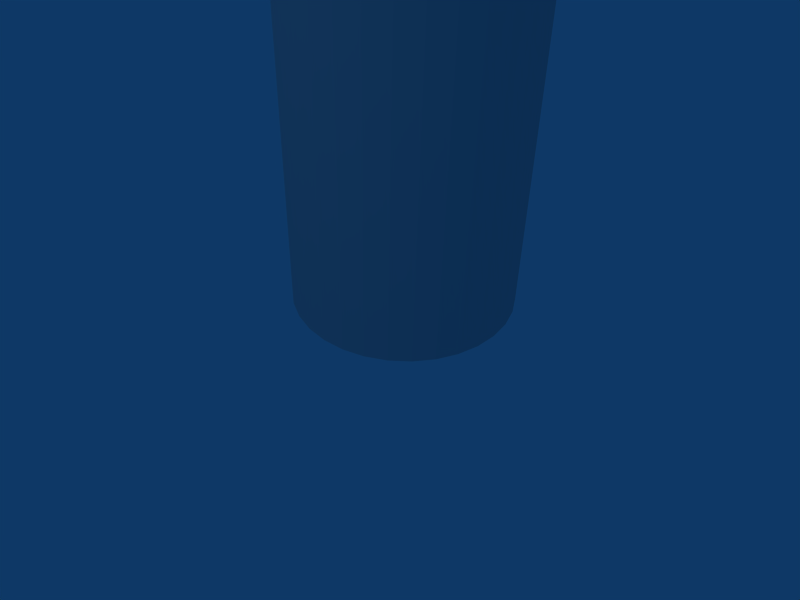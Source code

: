 # Source: weight-paint_test.blend  (saved by Blender 2.34.0; exported with 4.5.12 LTS)
import bpy
from mathutils import Matrix  # noqa: F401  (used for matrix-valued properties, if any)

bpy.ops.wm.read_factory_settings(use_empty=True)
scene = bpy.context.scene
scene.name = 'Scene'

# ---- collections
col_collection_1 = bpy.data.collections.new('Collection 1'); scene.collection.children.link(col_collection_1)

# ---- world
world_world = bpy.data.worlds.new('World'); scene.world = world_world
world_world.color = (0.05656, 0.2208, 0.4)
world_world.use_sun_shadow = False
world_world.sun_shadow_jitter_overblur = 0.0
world_world.cycles.sampling_method = 'MANUAL'
world_world.cycles.sample_map_resolution = 256

# ---- cameras
cam_camera = bpy.data.cameras.new('Camera')
cam_camera.passepartout_alpha = 0.2
cam_camera.clip_end = 100.0
cam_camera.lens = 35.0
cam_camera.ortho_scale = 7.314
cam_camera.show_passepartout = False
cam_camera.show_safe_areas = True
cam_camera.dof.focus_distance = 0.0
cam_camera.dof.aperture_fstop = 128.0

# ---- lights
light_spot = bpy.data.lights.new('Spot', 'POINT')
light_spot.transmission_factor = 0.0
light_spot.cutoff_distance = 30.0
light_spot.energy = 100.0
light_spot.shadow_buffer_clip_start = 8.0
light_spot.shadow_soft_size = 1.0
light_spot.shadow_maximum_resolution = 0.006
light_spot.use_absolute_resolution = True
light_spot.cycles.use_multiple_importance_sampling = False

# ---- meshes
me_cylinder = bpy.data.meshes.new('Cylinder')
me_cylinder.from_pydata([(1.0, 0.0, -1.0), (1.176, -1.192e-07, -0.7857), (1.307, -1.192e-07, -0.5412), (1.387, -1.192e-07, -0.2759), (1.414, -1.192e-07, -1.48e-07), (1.387, -1.192e-07, 0.2759), (1.307, -1.192e-07, 0.5412), (1.176, -1.192e-07, 0.7857), (1.0, -2.384e-07, 1.0), (0.7857, -2.384e-07, 1.176), (0.5412, -2.384e-07, 1.307), (0.2759, -2.384e-07, 1.387), (-4.608e-07, -2.384e-07, 1.414), (-0.2759, -2.384e-07, 1.387), (-0.5412, -2.384e-07, 1.307), (-0.7857, -2.384e-07, 1.176), (-1.0, -2.384e-07, 1.0), (-1.176, -1.192e-07, 0.7857), (-1.307, -1.192e-07, 0.5412), (-1.387, -1.192e-07, 0.2759), (-1.414, -1.192e-07, -1.407e-06), (-1.387, -1.192e-07, -0.2759), (-1.307, -1.192e-07, -0.5412), (-1.176, -1.192e-07, -0.7857), (-1.0, 0.0, -1.0), (-0.7857, 0.0, -1.176), (-0.5412, 0.0, -1.307), (-0.2759, 0.0, -1.387), (2.27e-06, 0.0, -1.414), (0.2759, 0.0, -1.387), (0.5412, 0.0, -1.307), (0.7857, 0.0, -1.176), (1.0, 1.0, -1.0), (1.176, 1.0, -0.7857), (1.307, 1.0, -0.5412), (1.387, 1.0, -0.2759), (1.414, 1.0, 3.292e-06), (1.387, 1.0, 0.2759), (1.307, 1.0, 0.5412), (1.176, 1.0, 0.7857), (1.0, 1.0, 1.0), (0.7857, 1.0, 1.176), (0.5412, 1.0, 1.307), (0.2759, 1.0, 1.387), (1.315e-06, 1.0, 1.414), (-0.2759, 1.0, 1.387), (-0.5412, 1.0, 1.307), (-0.7857, 1.0, 1.176), (-1.0, 1.0, 1.0), (-1.176, 1.0, 0.7857), (-1.307, 1.0, 0.5412), (-1.387, 1.0, 0.2759), (-1.414, 1.0, 5.922e-06), (-1.387, 1.0, -0.2759), (-1.307, 1.0, -0.5412), (-1.176, 1.0, -0.7857), (-1.0, 1.0, -1.0), (-0.7857, 1.0, -1.176), (-0.5412, 1.0, -1.307), (-0.2759, 1.0, -1.387), (-1.03e-05, 1.0, -1.414), (0.2759, 1.0, -1.387), (0.5412, 1.0, -1.307), (0.7857, 1.0, -1.176), (1.794e-16, -1.192e-07, -4.127e-08), (0.7857, 2.0, -1.176), (0.5412, 2.0, -1.307), (0.2759, 2.0, -1.387), (-1.03e-05, 2.0, -1.414), (-0.2759, 2.0, -1.387), (-0.5412, 2.0, -1.307), (-0.7857, 2.0, -1.176), (-1.0, 2.0, -1.0), (-1.176, 2.0, -0.7857), (-1.307, 2.0, -0.5412), (-1.387, 2.0, -0.2759), (-1.414, 2.0, 5.979e-06), (-1.387, 2.0, 0.2759), (-1.307, 2.0, 0.5412), (-1.176, 2.0, 0.7857), (-1.0, 2.0, 1.0), (-0.7857, 2.0, 1.176), (-0.5412, 2.0, 1.307), (-0.2759, 2.0, 1.387), (1.315e-06, 2.0, 1.414), (0.2759, 2.0, 1.387), (0.5412, 2.0, 1.307), (0.7857, 2.0, 1.176), (1.0, 2.0, 1.0), (1.176, 2.0, 0.7857), (1.307, 2.0, 0.5412), (1.387, 2.0, 0.2759), (1.414, 2.0, 3.349e-06), (1.387, 2.0, -0.2759), (1.307, 2.0, -0.5412), (1.176, 2.0, -0.7857), (1.0, 2.0, -1.0), (1.0, 3.0, -1.0), (1.176, 3.0, -0.7857), (1.307, 3.0, -0.5412), (1.387, 3.0, -0.2759), (1.414, 3.0, 3.425e-06), (1.387, 3.0, 0.2759), (1.307, 3.0, 0.5412), (1.176, 3.0, 0.7857), (1.0, 3.0, 1.0), (0.7857, 3.0, 1.176), (0.5412, 3.0, 1.307), (0.2759, 3.0, 1.387), (1.315e-06, 3.0, 1.414), (-0.2759, 3.0, 1.387), (-0.5412, 3.0, 1.307), (-0.7857, 3.0, 1.176), (-1.0, 3.0, 1.0), (-1.176, 3.0, 0.7857), (-1.307, 3.0, 0.5412), (-1.387, 3.0, 0.2759), (-1.414, 3.0, 6.055e-06), (-1.387, 3.0, -0.2759), (-1.307, 3.0, -0.5412), (-1.176, 3.0, -0.7857), (-1.0, 3.0, -1.0), (-0.7857, 3.0, -1.176), (-0.5412, 3.0, -1.307), (-0.2759, 3.0, -1.387), (-1.03e-05, 3.0, -1.414), (0.2759, 3.0, -1.387), (0.5412, 3.0, -1.307), (0.7857, 3.0, -1.176), (0.7857, 4.0, -1.176), (0.5412, 4.0, -1.307), (0.2759, 4.0, -1.387), (-1.03e-05, 4.0, -1.414), (-0.2759, 4.0, -1.387), (-0.5412, 4.0, -1.307), (-0.7857, 4.0, -1.176), (-1.0, 4.0, -1.0), (-1.176, 4.0, -0.7857), (-1.307, 4.0, -0.5412), (-1.387, 4.0, -0.2759), (-1.414, 4.0, 6.13e-06), (-1.387, 4.0, 0.2759), (-1.307, 4.0, 0.5412), (-1.176, 4.0, 0.7857), (-1.0, 4.0, 1.0), (-0.7857, 4.0, 1.176), (-0.5412, 4.0, 1.307), (-0.2759, 4.0, 1.387), (1.315e-06, 4.0, 1.414), (0.2759, 4.0, 1.387), (0.5412, 4.0, 1.307), (0.7857, 4.0, 1.176), (1.0, 4.0, 1.0), (1.176, 4.0, 0.7857), (1.307, 4.0, 0.5412), (1.387, 4.0, 0.2759), (1.414, 4.0, 3.5e-06), (1.387, 4.0, -0.2759), (1.307, 4.0, -0.5412), (1.176, 4.0, -0.7857), (1.0, 4.0, -1.0), (1.0, 5.0, -1.0), (1.176, 5.0, -0.7857), (1.307, 5.0, -0.5412), (1.387, 5.0, -0.2759), (1.414, 5.0, 3.576e-06), (1.387, 5.0, 0.2759), (1.307, 5.0, 0.5412), (1.176, 5.0, 0.7857), (1.0, 5.0, 1.0), (0.7857, 5.0, 1.176), (0.5412, 5.0, 1.307), (0.2759, 5.0, 1.387), (1.315e-06, 5.0, 1.414), (-0.2759, 5.0, 1.387), (-0.5412, 5.0, 1.307), (-0.7857, 5.0, 1.176), (-1.0, 5.0, 1.0), (-1.176, 5.0, 0.7857), (-1.307, 5.0, 0.5412), (-1.387, 5.0, 0.2759), (-1.414, 5.0, 6.206e-06), (-1.387, 5.0, -0.2759), (-1.307, 5.0, -0.5412), (-1.176, 5.0, -0.7857), (-1.0, 5.0, -1.0), (-0.7857, 5.0, -1.176), (-0.5412, 5.0, -1.307), (-0.2759, 5.0, -1.387), (-1.03e-05, 5.0, -1.414), (0.2759, 5.0, -1.387), (0.5412, 5.0, -1.307), (0.7857, 5.0, -1.176), (-1.794e-16, 6.0, 4.763e-07), (0.7857, 6.0, -1.176), (0.5412, 6.0, -1.307), (0.2759, 6.0, -1.387), (-1.03e-05, 6.0, -1.414), (-0.2759, 6.0, -1.387), (-0.5412, 6.0, -1.307), (-0.7857, 6.0, -1.176), (-1.0, 6.0, -1.0), (-1.176, 6.0, -0.7857), (-1.307, 6.0, -0.5412), (-1.387, 6.0, -0.2759), (-1.414, 6.0, 6.281e-06), (-1.387, 6.0, 0.2759), (-1.307, 6.0, 0.5412), (-1.176, 6.0, 0.7857), (-1.0, 6.0, 1.0), (-0.7857, 6.0, 1.176), (-0.5412, 6.0, 1.307), (-0.2759, 6.0, 1.387), (1.315e-06, 6.0, 1.414), (0.2759, 6.0, 1.387), (0.5412, 6.0, 1.307), (0.7857, 6.0, 1.176), (1.0, 6.0, 1.0), (1.176, 6.0, 0.7857), (1.307, 6.0, 0.5412), (1.387, 6.0, 0.2759), (1.414, 6.0, 3.651e-06), (1.387, 6.0, -0.2759), (1.307, 6.0, -0.5412), (1.176, 6.0, -0.7857), (1.0, 6.0, -1.0)], [], [(64, 0, 1), (64, 1, 2), (64, 2, 3), (64, 3, 4), (64, 4, 5), (64, 5, 6), (64, 6, 7), (64, 7, 8), (64, 8, 9), (64, 9, 10), (64, 10, 11), (64, 11, 12), (64, 12, 13), (64, 13, 14), (64, 14, 15), (64, 15, 16), (64, 16, 17), (64, 17, 18), (64, 18, 19), (64, 19, 20), (64, 20, 21), (64, 21, 22), (64, 22, 23), (64, 23, 24), (64, 24, 25), (64, 25, 26), (64, 26, 27), (64, 27, 28), (64, 28, 29), (64, 29, 30), (64, 30, 31), (31, 0, 64), (0, 32, 33, 1), (1, 33, 34, 2), (2, 34, 35, 3), (3, 35, 36, 4), (4, 36, 37, 5), (5, 37, 38, 6), (6, 38, 39, 7), (7, 39, 40, 8), (8, 40, 41, 9), (9, 41, 42, 10), (10, 42, 43, 11), (11, 43, 44, 12), (12, 44, 45, 13), (13, 45, 46, 14), (14, 46, 47, 15), (15, 47, 48, 16), (16, 48, 49, 17), (17, 49, 50, 18), (18, 50, 51, 19), (19, 51, 52, 20), (20, 52, 53, 21), (21, 53, 54, 22), (22, 54, 55, 23), (23, 55, 56, 24), (24, 56, 57, 25), (25, 57, 58, 26), (26, 58, 59, 27), (27, 59, 60, 28), (28, 60, 61, 29), (29, 61, 62, 30), (30, 62, 63, 31), (32, 0, 31, 63), (32, 63, 65, 96), (63, 62, 66, 65), (62, 61, 67, 66), (61, 60, 68, 67), (60, 59, 69, 68), (59, 58, 70, 69), (58, 57, 71, 70), (57, 56, 72, 71), (56, 55, 73, 72), (55, 54, 74, 73), (54, 53, 75, 74), (53, 52, 76, 75), (52, 51, 77, 76), (51, 50, 78, 77), (50, 49, 79, 78), (49, 48, 80, 79), (48, 47, 81, 80), (47, 46, 82, 81), (46, 45, 83, 82), (45, 44, 84, 83), (44, 43, 85, 84), (43, 42, 86, 85), (42, 41, 87, 86), (41, 40, 88, 87), (40, 39, 89, 88), (39, 38, 90, 89), (38, 37, 91, 90), (37, 36, 92, 91), (36, 35, 93, 92), (35, 34, 94, 93), (34, 33, 95, 94), (33, 32, 96, 95), (95, 96, 97, 98), (94, 95, 98, 99), (93, 94, 99, 100), (92, 93, 100, 101), (91, 92, 101, 102), (90, 91, 102, 103), (89, 90, 103, 104), (88, 89, 104, 105), (87, 88, 105, 106), (86, 87, 106, 107), (85, 86, 107, 108), (84, 85, 108, 109), (83, 84, 109, 110), (82, 83, 110, 111), (81, 82, 111, 112), (80, 81, 112, 113), (79, 80, 113, 114), (78, 79, 114, 115), (77, 78, 115, 116), (76, 77, 116, 117), (75, 76, 117, 118), (74, 75, 118, 119), (73, 74, 119, 120), (72, 73, 120, 121), (71, 72, 121, 122), (70, 71, 122, 123), (69, 70, 123, 124), (68, 69, 124, 125), (67, 68, 125, 126), (66, 67, 126, 127), (65, 66, 127, 128), (96, 65, 128, 97), (97, 128, 129, 160), (128, 127, 130, 129), (127, 126, 131, 130), (126, 125, 132, 131), (125, 124, 133, 132), (124, 123, 134, 133), (123, 122, 135, 134), (122, 121, 136, 135), (121, 120, 137, 136), (120, 119, 138, 137), (119, 118, 139, 138), (118, 117, 140, 139), (117, 116, 141, 140), (116, 115, 142, 141), (115, 114, 143, 142), (114, 113, 144, 143), (113, 112, 145, 144), (112, 111, 146, 145), (111, 110, 147, 146), (110, 109, 148, 147), (109, 108, 149, 148), (108, 107, 150, 149), (107, 106, 151, 150), (106, 105, 152, 151), (105, 104, 153, 152), (104, 103, 154, 153), (103, 102, 155, 154), (102, 101, 156, 155), (101, 100, 157, 156), (100, 99, 158, 157), (99, 98, 159, 158), (98, 97, 160, 159), (159, 160, 161, 162), (158, 159, 162, 163), (157, 158, 163, 164), (156, 157, 164, 165), (155, 156, 165, 166), (154, 155, 166, 167), (153, 154, 167, 168), (152, 153, 168, 169), (151, 152, 169, 170), (150, 151, 170, 171), (149, 150, 171, 172), (148, 149, 172, 173), (147, 148, 173, 174), (146, 147, 174, 175), (145, 146, 175, 176), (144, 145, 176, 177), (143, 144, 177, 178), (142, 143, 178, 179), (141, 142, 179, 180), (140, 141, 180, 181), (139, 140, 181, 182), (138, 139, 182, 183), (137, 138, 183, 184), (136, 137, 184, 185), (135, 136, 185, 186), (134, 135, 186, 187), (133, 134, 187, 188), (132, 133, 188, 189), (131, 132, 189, 190), (130, 131, 190, 191), (129, 130, 191, 192), (160, 129, 192, 161), (161, 192, 194, 225), (192, 191, 195, 194), (191, 190, 196, 195), (190, 189, 197, 196), (189, 188, 198, 197), (188, 187, 199, 198), (187, 186, 200, 199), (186, 185, 201, 200), (185, 184, 202, 201), (184, 183, 203, 202), (183, 182, 204, 203), (182, 181, 205, 204), (181, 180, 206, 205), (180, 179, 207, 206), (179, 178, 208, 207), (178, 177, 209, 208), (177, 176, 210, 209), (176, 175, 211, 210), (175, 174, 212, 211), (174, 173, 213, 212), (173, 172, 214, 213), (172, 171, 215, 214), (171, 170, 216, 215), (170, 169, 217, 216), (169, 168, 218, 217), (168, 167, 219, 218), (167, 166, 220, 219), (166, 165, 221, 220), (165, 164, 222, 221), (164, 163, 223, 222), (163, 162, 224, 223), (162, 161, 225, 224), (193, 224, 225), (193, 223, 224), (193, 222, 223), (193, 221, 222), (193, 220, 221), (193, 219, 220), (193, 218, 219), (193, 217, 218), (193, 216, 217), (193, 215, 216), (193, 214, 215), (193, 213, 214), (193, 212, 213), (193, 211, 212), (193, 210, 211), (193, 209, 210), (193, 208, 209), (193, 207, 208), (193, 206, 207), (193, 205, 206), (193, 204, 205), (193, 203, 204), (193, 202, 203), (193, 201, 202), (193, 200, 201), (193, 199, 200), (193, 198, 199), (193, 197, 198), (193, 196, 197), (193, 195, 196), (193, 194, 195), (193, 225, 194)])
me_cylinder.use_remesh_preserve_volume = False
me_cylinder.use_remesh_preserve_attributes = False
me_cylinder.use_mirror_vertex_groups = False
me_cylinder.update()
arm_armature_001 = bpy.data.armatures.new('Armature.001')  # bones are not reproduced

# ---- objects
ob_armature = bpy.data.objects.new('Armature', arm_armature_001)
ob_lamp = bpy.data.objects.new('Lamp', light_spot)
ob_camera = bpy.data.objects.new('Camera', cam_camera)
ob_cylinder = bpy.data.objects.new('Cylinder', me_cylinder)

# ---- transforms, parenting, visibility, modifiers, constraints
ob_armature.location = (0.0, 0.0, 0.0)
ob_armature.rotation_euler = (1.571, -0.0, -0.0)
ob_armature.lock_rotations_4d = False
ob_armature.empty_display_type = 'ARROWS'
ob_armature.color = (0.0, 0.0, 0.0, 1.0)
ob_armature.lineart.crease_threshold = 0.0
ob_lamp.location = (-9.524e-16, -10.0, 7.0)
ob_lamp.rotation_euler = (0.8296, 9.588e-09, -2.436e-09)
ob_lamp.lock_rotations_4d = False
ob_lamp.empty_display_type = 'ARROWS'
ob_lamp.color = (0.0, 0.0, 0.0, 0.0)
ob_lamp.lineart.crease_threshold = 0.0
ob_camera.location = (6.283, -5.0, 5.867)
ob_camera.rotation_euler = (0.9238, -0.02162, 0.9207)
ob_camera.lock_rotations_4d = False
ob_camera.empty_display_type = 'ARROWS'
ob_camera.color = (0.0, 0.0, 0.0, 0.0)
ob_camera.display_type = 'WIRE'
ob_camera.lineart.crease_threshold = 0.0
ob_cylinder.parent = ob_armature
ob_cylinder.matrix_parent_inverse = Matrix(((1.0, 0.0, 0.0, 0.0), (0.0, 7.55e-08, 1.0, 0.0), (0.0, -1.0, 7.55e-08, 0.0), (0.0, 0.0, 0.0, 1.0)))
ob_cylinder.location = (0.0, 0.0, 0.0)
ob_cylinder.rotation_euler = (1.571, -0.0, -0.0)
ob_cylinder.lock_rotations_4d = False
ob_cylinder.empty_display_type = 'ARROWS'
ob_cylinder.color = (0.0, 0.0, 0.0, 1.0)
ob_cylinder.show_wire = True
ob_cylinder.lineart.crease_threshold = 0.0
_vg = ob_cylinder.vertex_groups.new(name='Bone')
_vg.add([0, 1, 2, 3, 4, 5, 6, 7, 8, 9, 10, 11, 12, 13, 14, 15, 16, 17, 18, 19, 20, 21, 22, 23, 24, 25, 26, 27, 28, 29, 30, 31, 32, 33, 34, 35, 36, 37, 38, 39, 40, 41, 42, 43, 44, 45, 46, 47, 48, 49, 50, 51, 52, 53, 54, 55, 56, 57, 58, 59, 60, 61, 62, 63, 64], 1.0, 'REPLACE')
_vg = ob_cylinder.vertex_groups.new(name='Bone.001')
_vg.add([65, 66, 67, 68, 69, 70, 71, 72, 73, 74, 75, 76, 77, 78, 79, 80, 81, 82, 83, 84, 85, 86, 87, 88, 89, 90, 91, 92, 93, 94, 95, 96, 97, 98, 99, 100, 101, 102, 103, 104, 105, 106, 107, 108, 109, 110, 111, 112, 113, 114, 115, 116, 117, 118, 119, 120, 121, 122, 123, 124, 125, 126, 127, 128], 1.0, 'REPLACE')
_vg = ob_cylinder.vertex_groups.new(name='Bone.002')
for _i, _w in zip([97, 98, 99, 100, 101, 102, 103, 104, 105, 106, 107, 108, 109, 110, 111, 112, 113, 114, 115, 116, 117, 118, 119, 120, 121, 122, 123, 124, 125, 126, 127, 128, 129, 130, 131, 132, 133, 134, 135, 136, 137, 138, 139, 140, 141, 142, 143, 144, 145, 146, 147, 148, 149, 150, 151, 152, 153, 154, 155, 156, 157, 158, 159, 160], [1.0, 1.0, 1.0, 1.0, 1.0, 1.0, 1.0, 1.0, 1.0, 0.9999, 0.9999, 0.9997, 0.9996, 0.9993, 0.9991, 0.9988, 0.9985, 0.9983, 0.9981, 0.998, 0.998, 0.998, 0.9981, 0.9983, 0.9985, 0.9988, 0.9991, 0.9993, 0.9996, 0.9997, 0.9999, 0.9999, 1.0, 1.0, 1.0, 1.0, 1.0, 1.0, 1.0, 1.0, 1.0, 1.0, 1.0, 1.0, 1.0, 1.0, 1.0, 1.0, 1.0, 1.0, 1.0, 1.0, 1.0, 1.0, 1.0, 1.0, 1.0, 1.0, 1.0, 1.0, 1.0, 1.0, 1.0, 1.0]): _vg.add([_i], _w, 'REPLACE')
_vg = ob_cylinder.vertex_groups.new(name='Bone.003')
_vg.add([161, 162, 163, 164, 165, 166, 167, 168, 169, 170, 171, 172, 173, 174, 175, 176, 177, 178, 179, 180, 181, 182, 183, 184, 185, 186, 187, 188, 189, 190, 191, 192, 193, 194, 195, 196, 197, 198, 199, 200, 201, 202, 203, 204, 205, 206, 207, 208, 209, 210, 211, 212, 213, 214, 215, 216, 217, 218, 219, 220, 221, 222, 223, 224, 225], 1.0, 'REPLACE')
_m = ob_cylinder.modifiers.new('Armature', 'ARMATURE')
_m.object = ob_armature

# ---- collection membership
col_collection_1.objects.link(ob_armature)
col_collection_1.objects.link(ob_lamp)
col_collection_1.objects.link(ob_camera)
col_collection_1.objects.link(ob_cylinder)

# ---- scene / render settings (as saved in the file)
scene.camera = ob_camera
scene.frame_start = 1; scene.frame_end = 250; scene.frame_set(1)
scene.render.engine = 'BLENDER_EEVEE_NEXT'
scene.render.image_settings.file_format = 'JPEG'
scene.render.image_settings.color_mode = 'RGB'
scene.render.image_settings.compression = 90
scene.render.resolution_x = 640
scene.render.resolution_y = 480
scene.render.resolution_percentage = 50
scene.render.pixel_aspect_x = 100.0
scene.render.pixel_aspect_y = 100.0
scene.render.fps = 25
scene.render.dither_intensity = 0.0
scene.render.use_compositing = False
scene.render.use_sequencer = False
scene.render.bake_bias = 0.0
scene.render.use_stamp_time = False
scene.render.use_stamp_date = False
scene.render.use_stamp_frame = False
scene.render.use_stamp_camera = False
scene.render.use_stamp_scene = False
scene.render.use_stamp_filename = False
scene.render.use_stamp_render_time = False
scene.render.stamp_font_size = 0
scene.cycles.use_denoising = False
scene.cycles.samples = 10
scene.cycles.sampling_pattern = 'TABULATED_SOBOL'
scene.cycles.light_sampling_threshold = 0.0
scene.cycles.use_adaptive_sampling = False
scene.cycles.use_light_tree = False
scene.cycles.blur_glossy = 0.0
scene.cycles.volume_bounces = 1
scene.cycles.pixel_filter_type = 'GAUSSIAN'
scene.cycles.sample_clamp_indirect = 0.0
scene.view_settings.view_transform = 'Raw'
bpy.context.view_layer.update()
